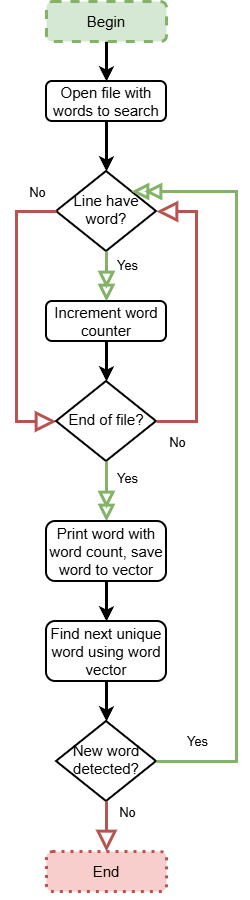

The diagram above was exported from draw.io. Its source (the exported page's mxGraphModel, read from the mxfile embedded in the PNG):
<mxGraphModel dx="1282" dy="885" grid="1" gridSize="10" guides="1" tooltips="1" connect="1" arrows="1" fold="1" page="1" pageScale="1" pageWidth="827" pageHeight="1169" math="0" shadow="0">
  <root>
    <mxCell id="WIyWlLk6GJQsqaUBKTNV-0" />
    <mxCell id="WIyWlLk6GJQsqaUBKTNV-1" parent="WIyWlLk6GJQsqaUBKTNV-0" />
    <mxCell id="B_kM_lvzpgRWOq5JLv4o-0" style="edgeStyle=orthogonalEdgeStyle;rounded=0;orthogonalLoop=1;jettySize=auto;html=1;exitX=0.5;exitY=1;exitDx=0;exitDy=0;entryX=0.5;entryY=0;entryDx=0;entryDy=0;strokeWidth=3;" edge="1" parent="WIyWlLk6GJQsqaUBKTNV-1" source="B_kM_lvzpgRWOq5JLv4o-1" target="B_kM_lvzpgRWOq5JLv4o-4">
      <mxGeometry relative="1" as="geometry">
        <mxPoint x="364" y="200" as="targetPoint" />
      </mxGeometry>
    </mxCell>
    <mxCell id="B_kM_lvzpgRWOq5JLv4o-1" value="Begin" style="rounded=1;whiteSpace=wrap;html=1;fontSize=15;glass=0;strokeWidth=3;shadow=0;fillColor=#d5e8d4;strokeColor=#82b366;dashed=1;" vertex="1" parent="WIyWlLk6GJQsqaUBKTNV-1">
      <mxGeometry x="310" y="110" width="120" height="40" as="geometry" />
    </mxCell>
    <mxCell id="B_kM_lvzpgRWOq5JLv4o-2" value="End" style="rounded=1;whiteSpace=wrap;html=1;fontSize=15;glass=0;strokeWidth=3;shadow=0;fillColor=#f8cecc;strokeColor=#b85450;dashed=1;dashPattern=1 2;" vertex="1" parent="WIyWlLk6GJQsqaUBKTNV-1">
      <mxGeometry x="310" y="960" width="120" height="40" as="geometry" />
    </mxCell>
    <mxCell id="B_kM_lvzpgRWOq5JLv4o-3" style="edgeStyle=orthogonalEdgeStyle;rounded=0;orthogonalLoop=1;jettySize=auto;html=1;exitX=0.5;exitY=1;exitDx=0;exitDy=0;entryX=0.5;entryY=0;entryDx=0;entryDy=0;strokeWidth=3;" edge="1" parent="WIyWlLk6GJQsqaUBKTNV-1" source="B_kM_lvzpgRWOq5JLv4o-4" target="B_kM_lvzpgRWOq5JLv4o-8">
      <mxGeometry relative="1" as="geometry">
        <mxPoint x="370" y="235" as="targetPoint" />
      </mxGeometry>
    </mxCell>
    <mxCell id="B_kM_lvzpgRWOq5JLv4o-4" value="Open file with words to search" style="rounded=1;whiteSpace=wrap;html=1;fontSize=15;glass=0;strokeWidth=2;shadow=0;" vertex="1" parent="WIyWlLk6GJQsqaUBKTNV-1">
      <mxGeometry x="310" y="190" width="120" height="40" as="geometry" />
    </mxCell>
    <mxCell id="B_kM_lvzpgRWOq5JLv4o-8" value="Line have word?" style="rhombus;whiteSpace=wrap;html=1;shadow=0;fontFamily=Helvetica;fontSize=15;align=center;strokeWidth=2;spacing=6;spacingTop=-4;" vertex="1" parent="WIyWlLk6GJQsqaUBKTNV-1">
      <mxGeometry x="320" y="280" width="100" height="80" as="geometry" />
    </mxCell>
    <mxCell id="B_kM_lvzpgRWOq5JLv4o-9" style="edgeStyle=orthogonalEdgeStyle;rounded=0;orthogonalLoop=1;jettySize=auto;html=1;exitX=0.5;exitY=1;exitDx=0;exitDy=0;strokeWidth=3;endArrow=doubleBlock;endFill=0;endSize=10;fillColor=#d5e8d4;strokeColor=#82b366;entryX=0.5;entryY=0;entryDx=0;entryDy=0;" edge="1" parent="WIyWlLk6GJQsqaUBKTNV-1" source="B_kM_lvzpgRWOq5JLv4o-8" target="B_kM_lvzpgRWOq5JLv4o-13">
      <mxGeometry relative="1" as="geometry">
        <mxPoint x="411" y="540" as="sourcePoint" />
        <mxPoint x="460" y="440" as="targetPoint" />
        <Array as="points">
          <mxPoint x="370" y="380" />
          <mxPoint x="370" y="380" />
        </Array>
      </mxGeometry>
    </mxCell>
    <mxCell id="B_kM_lvzpgRWOq5JLv4o-10" value="&lt;font&gt;Yes&lt;/font&gt;" style="edgeLabel;html=1;align=center;verticalAlign=middle;resizable=0;points=[];fontSize=13;" vertex="1" connectable="0" parent="B_kM_lvzpgRWOq5JLv4o-9">
      <mxGeometry x="-0.3" relative="1" as="geometry">
        <mxPoint x="20" y="-4" as="offset" />
      </mxGeometry>
    </mxCell>
    <mxCell id="B_kM_lvzpgRWOq5JLv4o-13" value="Increment word counter" style="rounded=1;whiteSpace=wrap;html=1;fontSize=15;glass=0;strokeWidth=2;shadow=0;" vertex="1" parent="WIyWlLk6GJQsqaUBKTNV-1">
      <mxGeometry x="310" y="410" width="120" height="40" as="geometry" />
    </mxCell>
    <mxCell id="B_kM_lvzpgRWOq5JLv4o-14" style="edgeStyle=orthogonalEdgeStyle;rounded=0;orthogonalLoop=1;jettySize=auto;html=1;strokeWidth=3;fillColor=#f8cecc;strokeColor=#b85450;endArrow=block;endFill=0;endSize=14;exitX=0;exitY=0.5;exitDx=0;exitDy=0;entryX=0;entryY=0.5;entryDx=0;entryDy=0;" edge="1" parent="WIyWlLk6GJQsqaUBKTNV-1" source="B_kM_lvzpgRWOq5JLv4o-8" target="B_kM_lvzpgRWOq5JLv4o-16">
      <mxGeometry relative="1" as="geometry">
        <mxPoint x="450" y="465" as="sourcePoint" />
        <mxPoint x="270" y="430" as="targetPoint" />
        <Array as="points">
          <mxPoint x="280" y="320" />
          <mxPoint x="280" y="530" />
        </Array>
      </mxGeometry>
    </mxCell>
    <mxCell id="B_kM_lvzpgRWOq5JLv4o-15" value="&lt;font style=&quot;font-size: 13px;&quot;&gt;No&lt;/font&gt;" style="edgeLabel;html=1;align=center;verticalAlign=middle;resizable=0;points=[];" vertex="1" connectable="0" parent="B_kM_lvzpgRWOq5JLv4o-14">
      <mxGeometry x="-0.9241" y="-3" relative="1" as="geometry">
        <mxPoint x="-9" y="-17" as="offset" />
      </mxGeometry>
    </mxCell>
    <mxCell id="B_kM_lvzpgRWOq5JLv4o-16" value="End of file?" style="rhombus;whiteSpace=wrap;html=1;shadow=0;fontFamily=Helvetica;fontSize=15;align=center;strokeWidth=2;spacing=6;spacingTop=-4;" vertex="1" parent="WIyWlLk6GJQsqaUBKTNV-1">
      <mxGeometry x="320" y="490" width="100" height="80" as="geometry" />
    </mxCell>
    <mxCell id="B_kM_lvzpgRWOq5JLv4o-17" style="edgeStyle=orthogonalEdgeStyle;rounded=0;orthogonalLoop=1;jettySize=auto;html=1;exitX=0.5;exitY=1;exitDx=0;exitDy=0;strokeWidth=3;endArrow=doubleBlock;endFill=0;endSize=10;fillColor=#d5e8d4;strokeColor=#82b366;entryX=0.5;entryY=0;entryDx=0;entryDy=0;" edge="1" parent="WIyWlLk6GJQsqaUBKTNV-1" source="B_kM_lvzpgRWOq5JLv4o-16" target="B_kM_lvzpgRWOq5JLv4o-22">
      <mxGeometry relative="1" as="geometry">
        <mxPoint x="370" y="550" as="sourcePoint" />
        <mxPoint x="425" y="640" as="targetPoint" />
        <Array as="points">
          <mxPoint x="370" y="600" />
          <mxPoint x="370" y="600" />
        </Array>
      </mxGeometry>
    </mxCell>
    <mxCell id="B_kM_lvzpgRWOq5JLv4o-18" value="&lt;font&gt;Yes&lt;/font&gt;" style="edgeLabel;html=1;align=center;verticalAlign=middle;resizable=0;points=[];fontSize=13;" vertex="1" connectable="0" parent="B_kM_lvzpgRWOq5JLv4o-17">
      <mxGeometry x="-0.3" relative="1" as="geometry">
        <mxPoint x="20" y="-5" as="offset" />
      </mxGeometry>
    </mxCell>
    <mxCell id="B_kM_lvzpgRWOq5JLv4o-19" style="edgeStyle=orthogonalEdgeStyle;rounded=0;orthogonalLoop=1;jettySize=auto;html=1;exitX=0.5;exitY=1;exitDx=0;exitDy=0;entryX=0.5;entryY=0;entryDx=0;entryDy=0;strokeWidth=3;" edge="1" parent="WIyWlLk6GJQsqaUBKTNV-1" source="B_kM_lvzpgRWOq5JLv4o-13" target="B_kM_lvzpgRWOq5JLv4o-16">
      <mxGeometry relative="1" as="geometry">
        <mxPoint x="520" y="490" as="sourcePoint" />
        <mxPoint x="520" y="535" as="targetPoint" />
        <Array as="points">
          <mxPoint x="370" y="480" />
          <mxPoint x="370" y="480" />
        </Array>
      </mxGeometry>
    </mxCell>
    <mxCell id="B_kM_lvzpgRWOq5JLv4o-20" style="edgeStyle=orthogonalEdgeStyle;rounded=0;orthogonalLoop=1;jettySize=auto;html=1;strokeWidth=3;fillColor=#f8cecc;strokeColor=#b85450;endArrow=block;endFill=0;endSize=14;exitX=1;exitY=0.5;exitDx=0;exitDy=0;entryX=1;entryY=0.5;entryDx=0;entryDy=0;" edge="1" parent="WIyWlLk6GJQsqaUBKTNV-1" source="B_kM_lvzpgRWOq5JLv4o-16" target="B_kM_lvzpgRWOq5JLv4o-8">
      <mxGeometry relative="1" as="geometry">
        <mxPoint x="585" y="530" as="sourcePoint" />
        <mxPoint x="600" y="720" as="targetPoint" />
        <Array as="points">
          <mxPoint x="460" y="530" />
          <mxPoint x="460" y="320" />
        </Array>
      </mxGeometry>
    </mxCell>
    <mxCell id="B_kM_lvzpgRWOq5JLv4o-21" value="&lt;font style=&quot;font-size: 13px;&quot;&gt;No&lt;/font&gt;" style="edgeLabel;html=1;align=center;verticalAlign=middle;resizable=0;points=[];" vertex="1" connectable="0" parent="B_kM_lvzpgRWOq5JLv4o-20">
      <mxGeometry x="-0.8485" y="4" relative="1" as="geometry">
        <mxPoint x="-2" y="24" as="offset" />
      </mxGeometry>
    </mxCell>
    <mxCell id="B_kM_lvzpgRWOq5JLv4o-22" value="Print word with word count, save word to vector" style="rounded=1;whiteSpace=wrap;html=1;fontSize=15;glass=0;strokeWidth=2;shadow=0;" vertex="1" parent="WIyWlLk6GJQsqaUBKTNV-1">
      <mxGeometry x="310" y="630" width="120" height="60" as="geometry" />
    </mxCell>
    <mxCell id="B_kM_lvzpgRWOq5JLv4o-23" style="edgeStyle=orthogonalEdgeStyle;rounded=0;orthogonalLoop=1;jettySize=auto;html=1;exitX=0.5;exitY=1;exitDx=0;exitDy=0;strokeWidth=3;entryX=0.5;entryY=0;entryDx=0;entryDy=0;" edge="1" parent="WIyWlLk6GJQsqaUBKTNV-1" source="B_kM_lvzpgRWOq5JLv4o-22" target="B_kM_lvzpgRWOq5JLv4o-76">
      <mxGeometry relative="1" as="geometry">
        <mxPoint x="520" y="600" as="sourcePoint" />
        <mxPoint x="370" y="700" as="targetPoint" />
        <Array as="points" />
      </mxGeometry>
    </mxCell>
    <mxCell id="B_kM_lvzpgRWOq5JLv4o-24" style="edgeStyle=orthogonalEdgeStyle;rounded=0;orthogonalLoop=1;jettySize=auto;html=1;exitX=0.5;exitY=1;exitDx=0;exitDy=0;" edge="1" parent="WIyWlLk6GJQsqaUBKTNV-1" source="B_kM_lvzpgRWOq5JLv4o-2" target="B_kM_lvzpgRWOq5JLv4o-2">
      <mxGeometry relative="1" as="geometry" />
    </mxCell>
    <mxCell id="B_kM_lvzpgRWOq5JLv4o-75" value="New word detected?" style="rhombus;whiteSpace=wrap;html=1;shadow=0;fontFamily=Helvetica;fontSize=15;align=center;strokeWidth=2;spacing=6;spacingTop=-4;" vertex="1" parent="WIyWlLk6GJQsqaUBKTNV-1">
      <mxGeometry x="320" y="830" width="100" height="80" as="geometry" />
    </mxCell>
    <mxCell id="B_kM_lvzpgRWOq5JLv4o-76" value="Find next unique word using word vector" style="rounded=1;whiteSpace=wrap;html=1;fontSize=15;glass=0;strokeWidth=2;shadow=0;" vertex="1" parent="WIyWlLk6GJQsqaUBKTNV-1">
      <mxGeometry x="310" y="730" width="120" height="60" as="geometry" />
    </mxCell>
    <mxCell id="B_kM_lvzpgRWOq5JLv4o-77" style="edgeStyle=orthogonalEdgeStyle;rounded=0;orthogonalLoop=1;jettySize=auto;html=1;exitX=1;exitY=0.5;exitDx=0;exitDy=0;strokeWidth=3;endArrow=doubleBlock;endFill=0;endSize=10;fillColor=#d5e8d4;strokeColor=#82b366;entryX=1;entryY=0;entryDx=0;entryDy=0;" edge="1" parent="WIyWlLk6GJQsqaUBKTNV-1" source="B_kM_lvzpgRWOq5JLv4o-75" target="B_kM_lvzpgRWOq5JLv4o-8">
      <mxGeometry relative="1" as="geometry">
        <mxPoint x="470" y="840" as="sourcePoint" />
        <mxPoint x="470" y="900" as="targetPoint" />
        <Array as="points">
          <mxPoint x="500" y="870" />
          <mxPoint x="500" y="300" />
        </Array>
      </mxGeometry>
    </mxCell>
    <mxCell id="B_kM_lvzpgRWOq5JLv4o-78" value="&lt;font&gt;Yes&lt;/font&gt;" style="edgeLabel;html=1;align=center;verticalAlign=middle;resizable=0;points=[];fontSize=13;" vertex="1" connectable="0" parent="B_kM_lvzpgRWOq5JLv4o-77">
      <mxGeometry x="-0.3" relative="1" as="geometry">
        <mxPoint x="-40" y="164" as="offset" />
      </mxGeometry>
    </mxCell>
    <mxCell id="B_kM_lvzpgRWOq5JLv4o-79" style="edgeStyle=orthogonalEdgeStyle;rounded=0;orthogonalLoop=1;jettySize=auto;html=1;exitX=0.5;exitY=1;exitDx=0;exitDy=0;strokeWidth=3;entryX=0.5;entryY=0;entryDx=0;entryDy=0;" edge="1" parent="WIyWlLk6GJQsqaUBKTNV-1" source="B_kM_lvzpgRWOq5JLv4o-76" target="B_kM_lvzpgRWOq5JLv4o-75">
      <mxGeometry relative="1" as="geometry">
        <mxPoint x="200" y="750" as="sourcePoint" />
        <mxPoint x="200" y="790" as="targetPoint" />
        <Array as="points" />
      </mxGeometry>
    </mxCell>
    <mxCell id="B_kM_lvzpgRWOq5JLv4o-80" style="edgeStyle=orthogonalEdgeStyle;rounded=0;orthogonalLoop=1;jettySize=auto;html=1;strokeWidth=3;fillColor=#f8cecc;strokeColor=#b85450;endArrow=block;endFill=0;endSize=14;exitX=0.5;exitY=1;exitDx=0;exitDy=0;entryX=0.5;entryY=0;entryDx=0;entryDy=0;" edge="1" parent="WIyWlLk6GJQsqaUBKTNV-1" source="B_kM_lvzpgRWOq5JLv4o-75" target="B_kM_lvzpgRWOq5JLv4o-2">
      <mxGeometry relative="1" as="geometry">
        <mxPoint x="270" y="910" as="sourcePoint" />
        <mxPoint x="270" y="1120" as="targetPoint" />
        <Array as="points" />
      </mxGeometry>
    </mxCell>
    <mxCell id="B_kM_lvzpgRWOq5JLv4o-81" value="&lt;font style=&quot;font-size: 13px;&quot;&gt;No&lt;/font&gt;" style="edgeLabel;html=1;align=center;verticalAlign=middle;resizable=0;points=[];" vertex="1" connectable="0" parent="B_kM_lvzpgRWOq5JLv4o-80">
      <mxGeometry x="-0.9241" y="-3" relative="1" as="geometry">
        <mxPoint x="23" y="8" as="offset" />
      </mxGeometry>
    </mxCell>
  </root>
</mxGraphModel>